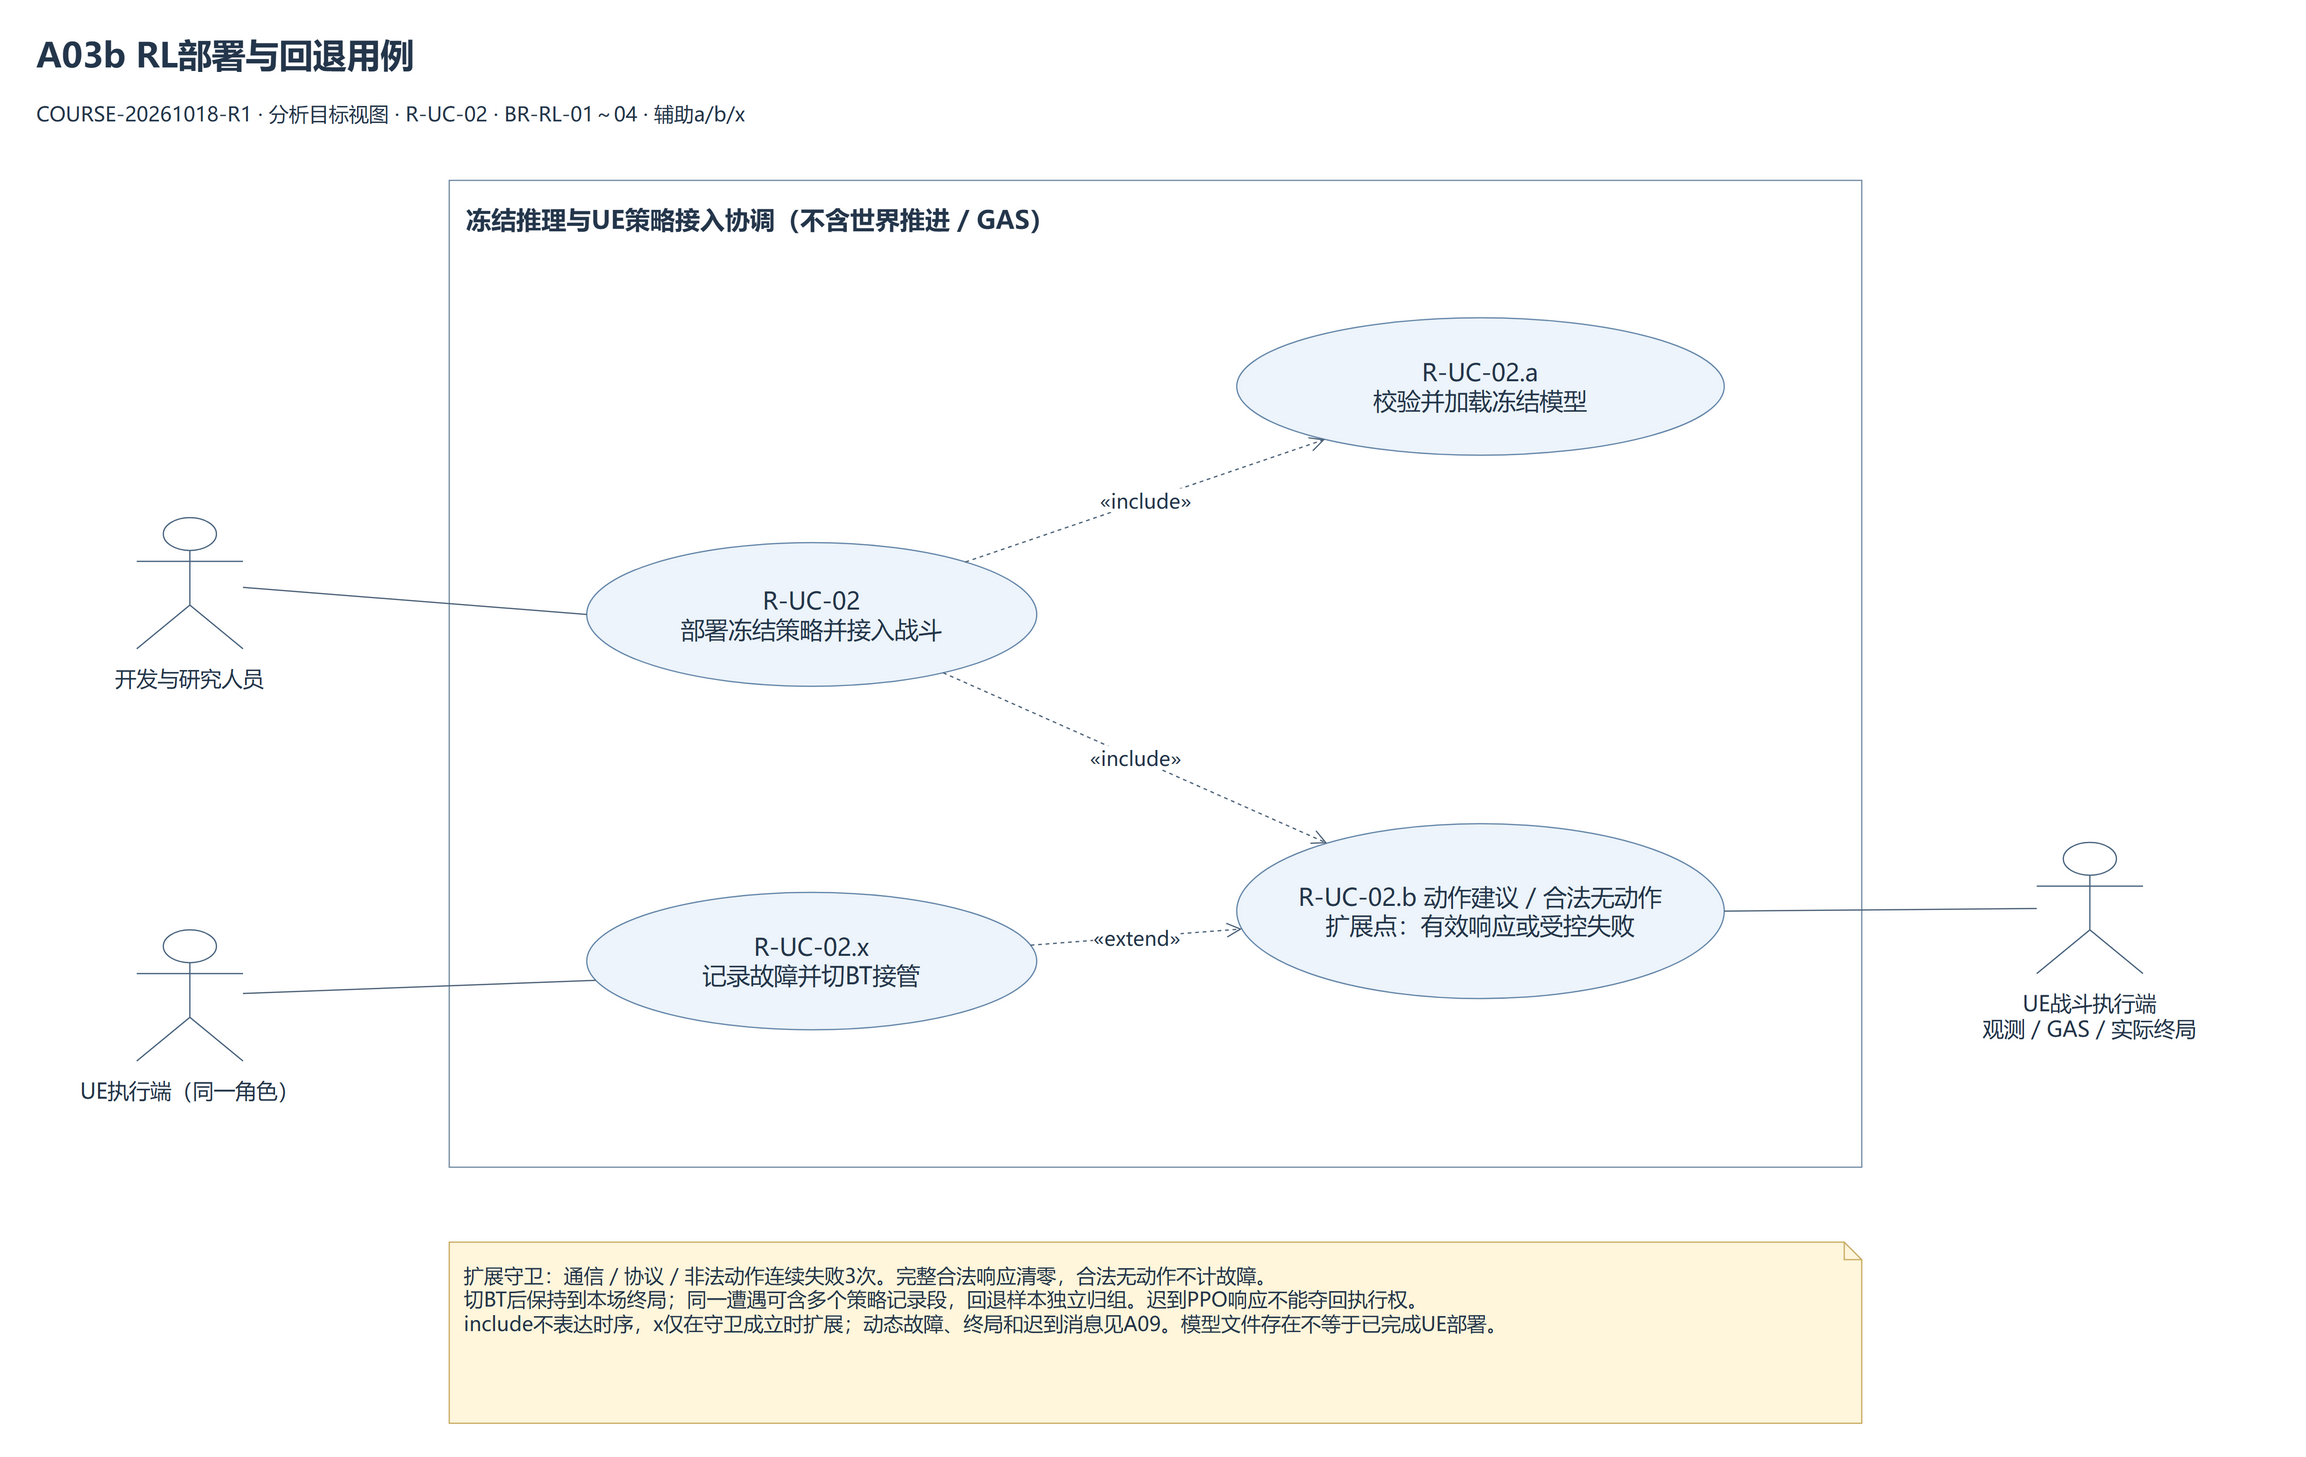

The diagram above was exported from draw.io. Its source (the exported page's mxGraphModel, read from the mxfile embedded in the PNG):
<mxGraphModel dx="1540" dy="1000" grid="1" gridSize="10" guides="1" tooltips="1" connect="1" arrows="1" fold="1" page="0" pageScale="1" pageWidth="1850" pageHeight="1170" math="0" shadow="0" background="#ffffff" adaptiveColors="auto">
  <root>
    <mxCell id="0" />
    <mxCell id="1" parent="0" />
    <mxCell id="A03b_2" value="A03b  RL部署与回退用例" style="fontFamily=Microsoft YaHei;fontSize=17;fontColor=#24364b;html=1;whiteSpace=wrap;text;strokeColor=none;fillColor=none;align=left;verticalAlign=middle;fontSize=27;fontStyle=1;spacing=0;" vertex="1" parent="1">
      <mxGeometry as="geometry" x="30" y="20" width="1790" height="38" />
    </mxCell>
    <mxCell id="A03b_3" value="COURSE-20261018-R1 · 分析目标视图 · R-UC-02 · BR-RL-01～04 · 辅助a/b/x" style="fontFamily=Microsoft YaHei;fontSize=17;fontColor=#24364b;html=1;whiteSpace=wrap;text;strokeColor=none;fillColor=none;align=left;verticalAlign=middle;fontSize=16;fontStyle=0;spacing=0;" vertex="1" parent="1">
      <mxGeometry as="geometry" x="30" y="66" width="1790" height="40" />
    </mxCell>
    <mxCell id="A03b_4" value="冻结推理与UE策略接入协调（不含世界推进 / GAS）" style="fontFamily=Microsoft YaHei;fontSize=17;fontColor=#24364b;html=1;whiteSpace=wrap;rounded=0;fillColor=none;strokeColor=#738ca4;align=left;verticalAlign=top;spacing=14;fontSize=20;fontStyle=1;" vertex="1" parent="1">
      <mxGeometry as="geometry" x="360" y="140" width="1130" height="790" />
    </mxCell>
    <mxCell id="A03b_5" value="R-UC-02&lt;br&gt;部署冻结策略并接入战斗" style="fontFamily=Microsoft YaHei;fontSize=17;fontColor=#24364b;html=1;whiteSpace=wrap;ellipse;fillColor=#edf4fb;strokeColor=#6587aa;spacing=10;fontSize=19;" vertex="1" parent="1">
      <mxGeometry as="geometry" x="470" y="430" width="360" height="115" />
    </mxCell>
    <mxCell id="A03b_6" value="R-UC-02.a&lt;br&gt;校验并加载冻结模型" style="fontFamily=Microsoft YaHei;fontSize=17;fontColor=#24364b;html=1;whiteSpace=wrap;ellipse;fillColor=#edf4fb;strokeColor=#6587aa;spacing=10;fontSize=19;" vertex="1" parent="1">
      <mxGeometry as="geometry" x="990" y="250" width="390" height="110" />
    </mxCell>
    <mxCell id="A03b_7" value="R-UC-02.b 动作建议 / 合法无动作&lt;br&gt;扩展点：有效响应或受控失败" style="fontFamily=Microsoft YaHei;fontSize=17;fontColor=#24364b;html=1;whiteSpace=wrap;ellipse;fillColor=#edf4fb;strokeColor=#6587aa;spacing=10;fontSize=19;" vertex="1" parent="1">
      <mxGeometry as="geometry" x="990" y="655" width="390" height="140" />
    </mxCell>
    <mxCell id="A03b_8" value="R-UC-02.x&lt;br&gt;记录故障并切BT接管" style="fontFamily=Microsoft YaHei;fontSize=17;fontColor=#24364b;html=1;whiteSpace=wrap;ellipse;fillColor=#edf4fb;strokeColor=#6587aa;spacing=10;fontSize=19;" vertex="1" parent="1">
      <mxGeometry as="geometry" x="470" y="710" width="360" height="110" />
    </mxCell>
    <mxCell id="A03b_9" value="" style="fontFamily=Microsoft YaHei;fontSize=17;fontColor=#24364b;html=1;whiteSpace=wrap;shape=umlActor;fillColor=#ffffff;strokeColor=#47627d;" vertex="1" parent="1">
      <mxGeometry as="geometry" x="110" y="410" width="85" height="105" />
    </mxCell>
    <mxCell id="A03b_10" value="开发与研究人员" style="fontFamily=Microsoft YaHei;fontSize=17;fontColor=#24364b;html=1;whiteSpace=wrap;text;fillColor=none;strokeColor=none;align=center;verticalAlign=top;fontSize=17;" vertex="1" parent="1">
      <mxGeometry as="geometry" x="25" y="522" width="255" height="72" />
    </mxCell>
    <mxCell id="A03b_11" value="" style="html=1;fontFamily=Microsoft YaHei;fontSize=16;fontColor=#24364b;strokeColor=#4b6177;endArrow=none;rounded=0;labelBackgroundColor=#ffffff;edgeStyle=none;entryX=0;entryY=0.5;" edge="1" parent="1" source="A03b_9" target="A03b_5">
      <mxGeometry as="geometry" relative="1" />
    </mxCell>
    <mxCell id="A03b_12" value="" style="fontFamily=Microsoft YaHei;fontSize=17;fontColor=#24364b;html=1;whiteSpace=wrap;shape=umlActor;fillColor=#ffffff;strokeColor=#47627d;" vertex="1" parent="1">
      <mxGeometry as="geometry" x="1630" y="670" width="85" height="105" />
    </mxCell>
    <mxCell id="A03b_13" value="UE战斗执行端&lt;br&gt;观测 / GAS / 实际终局" style="fontFamily=Microsoft YaHei;fontSize=17;fontColor=#24364b;html=1;whiteSpace=wrap;text;fillColor=none;strokeColor=none;align=center;verticalAlign=top;fontSize=17;" vertex="1" parent="1">
      <mxGeometry as="geometry" x="1545" y="782" width="255" height="72" />
    </mxCell>
    <mxCell id="A03b_14" value="" style="html=1;fontFamily=Microsoft YaHei;fontSize=16;fontColor=#24364b;strokeColor=#4b6177;endArrow=none;rounded=0;labelBackgroundColor=#ffffff;edgeStyle=none;entryX=1;entryY=0.5;" edge="1" parent="1" source="A03b_12" target="A03b_7">
      <mxGeometry as="geometry" relative="1" />
    </mxCell>
    <mxCell id="A03b_16" value="" style="fontFamily=Microsoft YaHei;fontSize=17;fontColor=#24364b;html=1;whiteSpace=wrap;shape=umlActor;fillColor=#ffffff;strokeColor=#47627d;" vertex="1" parent="1">
      <mxGeometry as="geometry" x="110" y="740" width="85" height="105" />
    </mxCell>
    <mxCell id="A03b_17" value="UE执行端（同一角色）" style="fontFamily=Microsoft YaHei;fontSize=17;fontColor=#24364b;html=1;whiteSpace=wrap;text;fillColor=none;strokeColor=none;align=center;verticalAlign=top;fontSize=17;" vertex="1" parent="1">
      <mxGeometry as="geometry" x="25" y="852" width="255" height="72" />
    </mxCell>
    <mxCell id="A03b_18" value="" style="html=1;fontFamily=Microsoft YaHei;fontSize=16;fontColor=#24364b;strokeColor=#4b6177;endArrow=none;rounded=0;labelBackgroundColor=#ffffff;edgeStyle=none;entryX=0;entryY=0.65;" edge="1" parent="1" source="A03b_16" target="A03b_8">
      <mxGeometry as="geometry" relative="1" />
    </mxCell>
    <mxCell id="A03b_19" value="«include»" style="html=1;fontFamily=Microsoft YaHei;fontSize=16;fontColor=#24364b;strokeColor=#4b6177;endArrow=none;rounded=0;labelBackgroundColor=#ffffff;edgeStyle=none;dashed=1;endArrow=open;endSize=10;" edge="1" parent="1" source="A03b_5" target="A03b_6">
      <mxGeometry as="geometry" relative="1" />
    </mxCell>
    <mxCell id="A03b_20" value="«include»" style="html=1;fontFamily=Microsoft YaHei;fontSize=16;fontColor=#24364b;strokeColor=#4b6177;endArrow=none;rounded=0;labelBackgroundColor=#ffffff;edgeStyle=none;dashed=1;endArrow=open;endSize=10;" edge="1" parent="1" source="A03b_5" target="A03b_7">
      <mxGeometry as="geometry" relative="1" />
    </mxCell>
    <mxCell id="A03b_21" value="«extend»" style="html=1;fontFamily=Microsoft YaHei;fontSize=16;fontColor=#24364b;strokeColor=#4b6177;endArrow=none;rounded=0;labelBackgroundColor=#ffffff;edgeStyle=none;dashed=1;endArrow=open;endSize=10;" edge="1" parent="1" source="A03b_8" target="A03b_7">
      <mxGeometry as="geometry" relative="1" />
    </mxCell>
    <mxCell id="A03b_22" value="扩展守卫：通信 / 协议 / 非法动作连续失败3次。完整合法响应清零，合法无动作不计故障。&lt;br&gt;切BT后保持到本场终局；同一遭遇可含多个策略记录段，回退样本独立归组。迟到PPO响应不能夺回执行权。&lt;br&gt;include不表达时序，x仅在守卫成立时扩展；动态故障、终局和迟到消息见A09。模型文件存在不等于已完成UE部署。" style="fontFamily=Microsoft YaHei;fontSize=17;fontColor=#24364b;html=1;whiteSpace=wrap;shape=note;size=14;fillColor=#fff6dc;strokeColor=#c9ad64;align=left;verticalAlign=top;spacing=12;fontSize=16;" vertex="1" parent="1">
      <mxGeometry as="geometry" x="360" y="990" width="1130" height="145" />
    </mxCell>
  </root>
</mxGraphModel>